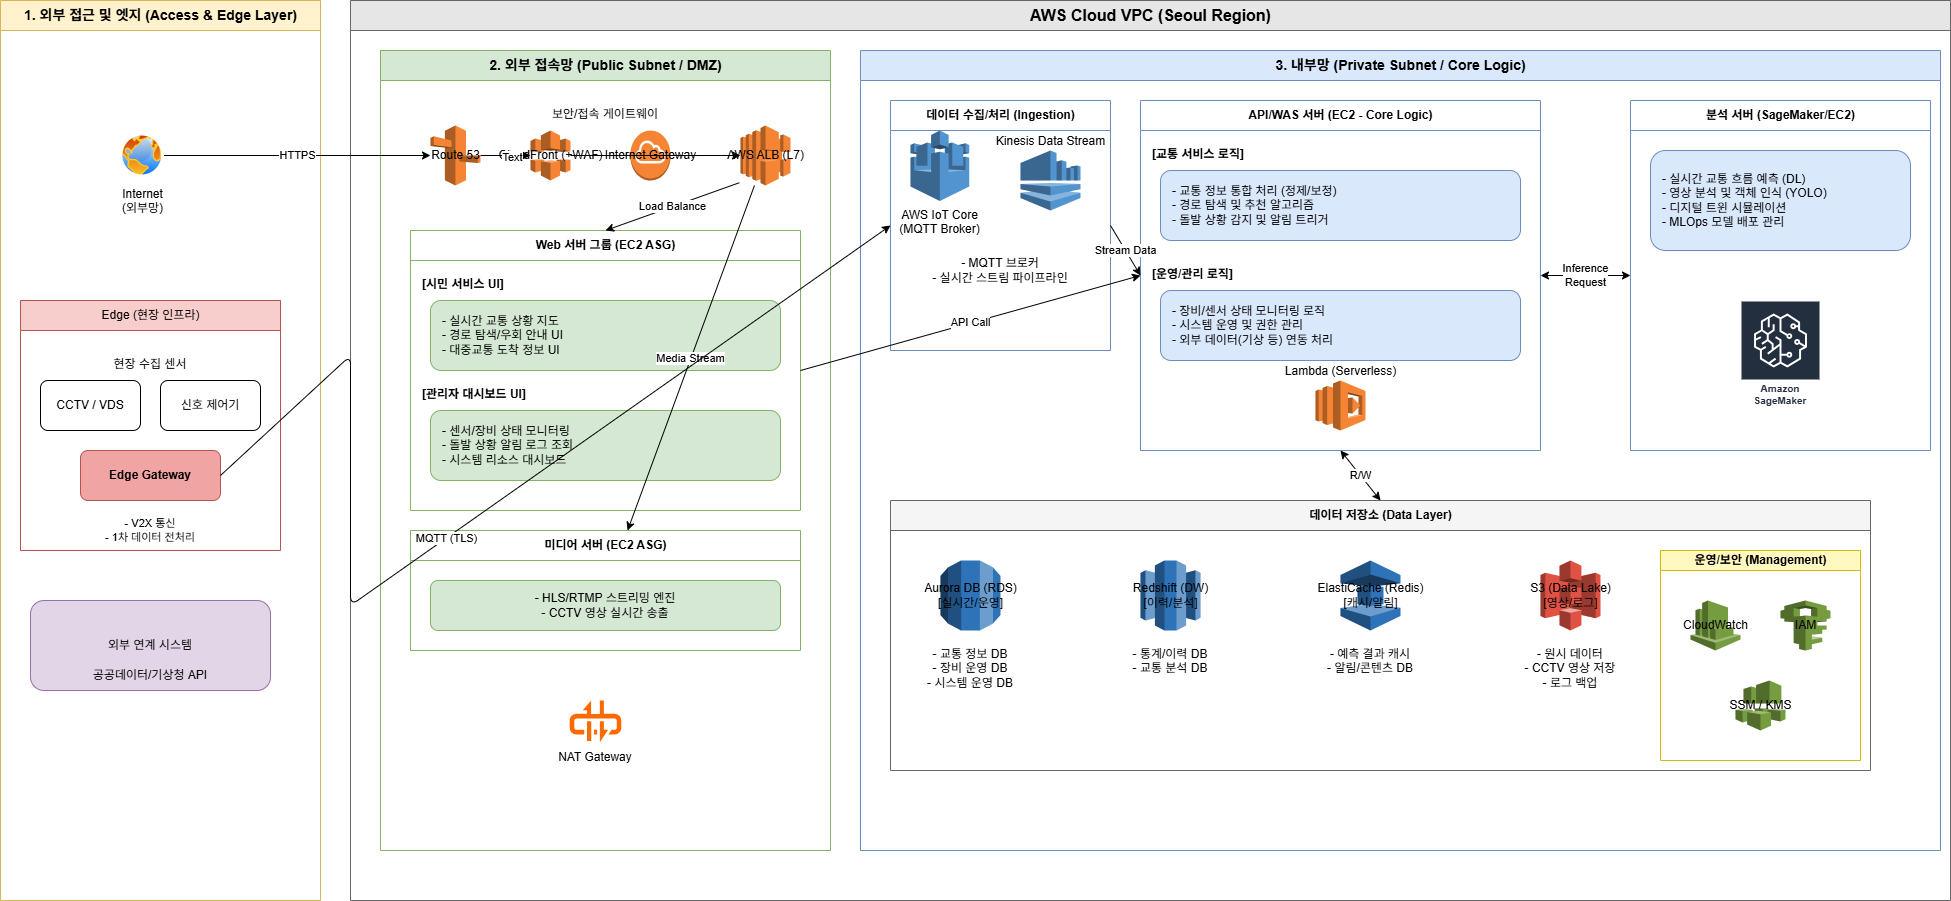

The diagram above was exported from draw.io. Its source (the exported page's mxGraphModel, read from the mxfile embedded in the PNG):
<mxGraphModel dx="-586" dy="653" grid="1" gridSize="10" guides="1" tooltips="1" connect="1" arrows="1" fold="1" page="1" pageScale="1" pageWidth="827" pageHeight="1169" math="0" shadow="0">
  <root>
    <mxCell id="0" />
    <mxCell id="1" parent="0" />
    <mxCell id="f1myp6JqioD2bVvgHyo5-94" value="1. 외부 접근 및 엣지 (Access &amp; Edge Layer)" style="swimlane;startSize=30;html=1;fontFamily=Arial;fillColor=#FFF2CC;strokeColor=#D6B656;fontSize=14;fontStyle=1" vertex="1" parent="1">
      <mxGeometry x="1700" y="50" width="320" height="900" as="geometry" />
    </mxCell>
    <mxCell id="f1myp6JqioD2bVvgHyo5-100" value="Edge (현장 인프라)" style="swimlane;startSize=30;html=1;fillColor=#F8CECC;strokeColor=#B85450;fontStyle=0" vertex="1" parent="f1myp6JqioD2bVvgHyo5-94">
      <mxGeometry x="20" y="300" width="260" height="250" as="geometry" />
    </mxCell>
    <mxCell id="f1myp6JqioD2bVvgHyo5-101" value="현장 수집 센서" style="group" vertex="1" connectable="0" parent="f1myp6JqioD2bVvgHyo5-100">
      <mxGeometry x="20" y="50" width="220" height="80" as="geometry" />
    </mxCell>
    <mxCell id="f1myp6JqioD2bVvgHyo5-102" value="CCTV / VDS" style="rounded=1;whiteSpace=wrap;html=1;fillColor=#FFFFFF;strokeColor=#000000;" vertex="1" parent="f1myp6JqioD2bVvgHyo5-101">
      <mxGeometry y="30" width="100" height="50" as="geometry" />
    </mxCell>
    <mxCell id="f1myp6JqioD2bVvgHyo5-103" value="신호 제어기" style="rounded=1;whiteSpace=wrap;html=1;fillColor=#FFFFFF;strokeColor=#000000;" vertex="1" parent="f1myp6JqioD2bVvgHyo5-101">
      <mxGeometry x="120" y="30" width="100" height="50" as="geometry" />
    </mxCell>
    <mxCell id="f1myp6JqioD2bVvgHyo5-104" value="Edge Gateway" style="rounded=1;whiteSpace=wrap;html=1;fillColor=#F0A4A4;strokeColor=#B85450;fontStyle=1" vertex="1" parent="f1myp6JqioD2bVvgHyo5-100">
      <mxGeometry x="60" y="150" width="140" height="50" as="geometry" />
    </mxCell>
    <mxCell id="f1myp6JqioD2bVvgHyo5-105" value="- V2X 통신&#10;- 1차 데이터 전처리" style="text;html=1;strokeColor=none;fillColor=none;align=center;verticalAlign=middle;whiteSpace=wrap;rounded=0;fontSize=11;" vertex="1" parent="f1myp6JqioD2bVvgHyo5-100">
      <mxGeometry x="30" y="210" width="200" height="40" as="geometry" />
    </mxCell>
    <mxCell id="f1myp6JqioD2bVvgHyo5-106" value="외부 연계 시스템" style="rounded=1;whiteSpace=wrap;html=1;fillColor=#E1D5E7;strokeColor=#9673A6;" vertex="1" parent="f1myp6JqioD2bVvgHyo5-94">
      <mxGeometry x="30" y="600" width="240" height="90" as="geometry" />
    </mxCell>
    <mxCell id="f1myp6JqioD2bVvgHyo5-107" value="공공데이터/기상청 API" style="text;html=1;strokeColor=none;fillColor=none;align=center;verticalAlign=middle;whiteSpace=wrap;rounded=0;" vertex="1" parent="f1myp6JqioD2bVvgHyo5-106">
      <mxGeometry y="60" width="240" height="30" as="geometry" />
    </mxCell>
    <mxCell id="f1myp6JqioD2bVvgHyo5-258" value="Internet&lt;div&gt;(외부망)&lt;/div&gt;" style="image;aspect=fixed;perimeter=ellipsePerimeter;html=1;align=center;shadow=0;dashed=0;spacingTop=3;image=img/lib/active_directory/internet_globe.svg;" vertex="1" parent="f1myp6JqioD2bVvgHyo5-94">
      <mxGeometry x="120.00000000000006" y="133.22451612903228" width="43.54838709677419" height="43.54838709677419" as="geometry" />
    </mxCell>
    <mxCell id="f1myp6JqioD2bVvgHyo5-108" value="AWS Cloud VPC (Seoul Region)" style="swimlane;startSize=30;html=1;fontFamily=Arial;fontColor=#000000;fillColor=#E6E6E6;strokeColor=#666666;fontSize=16;" vertex="1" parent="1">
      <mxGeometry x="2050" y="50" width="1600" height="900" as="geometry" />
    </mxCell>
    <mxCell id="f1myp6JqioD2bVvgHyo5-109" value="2. 외부 접속망 (Public Subnet / DMZ)" style="swimlane;startSize=30;html=1;fontFamily=Arial;fillColor=#D5E8D4;strokeColor=#82B366;fontSize=14;" vertex="1" parent="f1myp6JqioD2bVvgHyo5-108">
      <mxGeometry x="30" y="50" width="450" height="800" as="geometry" />
    </mxCell>
    <mxCell id="f1myp6JqioD2bVvgHyo5-110" value="보안/접속 게이트웨이" style="group" vertex="1" connectable="0" parent="f1myp6JqioD2bVvgHyo5-109">
      <mxGeometry x="30" y="50" width="390" height="100" as="geometry" />
    </mxCell>
    <mxCell id="f1myp6JqioD2bVvgHyo5-111" value="Route 53" style="shape=mxgraph.aws3.route_53;html=1;fillColor=#F58534;gradientColor=none;dashed=0;" vertex="1" parent="f1myp6JqioD2bVvgHyo5-110">
      <mxGeometry x="20" y="25" width="50" height="60" as="geometry" />
    </mxCell>
    <mxCell id="f1myp6JqioD2bVvgHyo5-112" value="CloudFront (+WAF)" style="shape=mxgraph.aws3.cloudfront;html=1;fillColor=#F58534;gradientColor=none;dashed=0;" vertex="1" parent="f1myp6JqioD2bVvgHyo5-110">
      <mxGeometry x="120" y="30" width="40" height="50" as="geometry" />
    </mxCell>
    <mxCell id="f1myp6JqioD2bVvgHyo5-113" value="Internet Gateway" style="shape=mxgraph.aws3.internet_gateway;html=1;fillColor=#F58534;gradientColor=none;dashed=0;" vertex="1" parent="f1myp6JqioD2bVvgHyo5-110">
      <mxGeometry x="220" y="30" width="40" height="50" as="geometry" />
    </mxCell>
    <mxCell id="f1myp6JqioD2bVvgHyo5-114" value="AWS ALB (L7)" style="shape=mxgraph.aws3.elastic_load_balancing;html=1;fillColor=#F58534;gradientColor=none;dashed=0;" vertex="1" parent="f1myp6JqioD2bVvgHyo5-110">
      <mxGeometry x="330" y="25" width="50" height="60" as="geometry" />
    </mxCell>
    <mxCell id="f1myp6JqioD2bVvgHyo5-115" value="Web 서버 그룹 (EC2 ASG)" style="swimlane;html=1;startSize=30;fillColor=#FFFFFF;strokeColor=#82B366;" vertex="1" parent="f1myp6JqioD2bVvgHyo5-109">
      <mxGeometry x="30" y="180" width="390" height="280" as="geometry" />
    </mxCell>
    <mxCell id="f1myp6JqioD2bVvgHyo5-116" value="[시민 서비스 UI]" style="text;html=1;fontStyle=1;align=left;" vertex="1" parent="f1myp6JqioD2bVvgHyo5-115">
      <mxGeometry x="10" y="40" width="150" height="20" as="geometry" />
    </mxCell>
    <mxCell id="f1myp6JqioD2bVvgHyo5-117" value="- 실시간 교통 상황 지도&#10;- 경로 탐색/우회 안내 UI&#10;- 대중교통 도착 정보 UI" style="rounded=1;whiteSpace=wrap;html=1;fillColor=#D5E8D4;strokeColor=#82B366;align=left;spacingLeft=10;" vertex="1" parent="f1myp6JqioD2bVvgHyo5-115">
      <mxGeometry x="20" y="70" width="350" height="70" as="geometry" />
    </mxCell>
    <mxCell id="f1myp6JqioD2bVvgHyo5-118" value="[관리자 대시보드 UI]" style="text;html=1;fontStyle=1;align=left;" vertex="1" parent="f1myp6JqioD2bVvgHyo5-115">
      <mxGeometry x="10" y="150" width="150" height="20" as="geometry" />
    </mxCell>
    <mxCell id="f1myp6JqioD2bVvgHyo5-119" value="- 센서/장비 상태 모니터링&#10;- 돌발 상황 알림 로그 조회&#10;- 시스템 리소스 대시보드" style="rounded=1;whiteSpace=wrap;html=1;fillColor=#D5E8D4;strokeColor=#82B366;align=left;spacingLeft=10;" vertex="1" parent="f1myp6JqioD2bVvgHyo5-115">
      <mxGeometry x="20" y="180" width="350" height="70" as="geometry" />
    </mxCell>
    <mxCell id="f1myp6JqioD2bVvgHyo5-120" value="미디어 서버 (EC2 ASG)" style="swimlane;html=1;startSize=30;fillColor=#FFFFFF;strokeColor=#82B366;" vertex="1" parent="f1myp6JqioD2bVvgHyo5-109">
      <mxGeometry x="30" y="480" width="390" height="120" as="geometry" />
    </mxCell>
    <mxCell id="f1myp6JqioD2bVvgHyo5-121" value="- HLS/RTMP 스트리밍 엔진&#10;- CCTV 영상 실시간 송출" style="rounded=1;whiteSpace=wrap;html=1;fillColor=#D5E8D4;strokeColor=#82B366;align=center;" vertex="1" parent="f1myp6JqioD2bVvgHyo5-120">
      <mxGeometry x="20" y="50" width="350" height="50" as="geometry" />
    </mxCell>
    <mxCell id="f1myp6JqioD2bVvgHyo5-250" value="Media Stream" style="endArrow=classic;html=1;" edge="1" parent="f1myp6JqioD2bVvgHyo5-109" source="f1myp6JqioD2bVvgHyo5-114" target="f1myp6JqioD2bVvgHyo5-120">
      <mxGeometry width="50" height="50" relative="1" as="geometry" />
    </mxCell>
    <mxCell id="f1myp6JqioD2bVvgHyo5-264" value="" style="group" vertex="1" connectable="0" parent="f1myp6JqioD2bVvgHyo5-109">
      <mxGeometry x="170" y="650" width="90" height="72" as="geometry" />
    </mxCell>
    <mxCell id="f1myp6JqioD2bVvgHyo5-265" value="" style="points=[];aspect=fixed;html=1;align=center;shadow=0;dashed=0;fillColor=#FF6A00;strokeColor=none;shape=mxgraph.alibaba_cloud.nat_gateway;" vertex="1" parent="f1myp6JqioD2bVvgHyo5-264">
      <mxGeometry x="19.19999999999999" width="51.6" height="41.7" as="geometry" />
    </mxCell>
    <mxCell id="f1myp6JqioD2bVvgHyo5-266" value="NAT Gateway" style="text;html=1;whiteSpace=wrap;strokeColor=none;fillColor=none;align=center;verticalAlign=middle;rounded=0;" vertex="1" parent="f1myp6JqioD2bVvgHyo5-264">
      <mxGeometry y="42" width="90" height="30" as="geometry" />
    </mxCell>
    <mxCell id="f1myp6JqioD2bVvgHyo5-123" value="3. 내부망 (Private Subnet / Core Logic)" style="swimlane;startSize=30;html=1;fontFamily=Arial;fillColor=#DAE8FC;strokeColor=#6C8EBF;fontSize=14;" vertex="1" parent="f1myp6JqioD2bVvgHyo5-108">
      <mxGeometry x="510" y="50" width="1080" height="800" as="geometry" />
    </mxCell>
    <mxCell id="f1myp6JqioD2bVvgHyo5-124" value="데이터 수집/처리 (Ingestion)" style="swimlane;html=1;startSize=30;fillColor=#FFFFFF;strokeColor=#6C8EBF;" vertex="1" parent="f1myp6JqioD2bVvgHyo5-123">
      <mxGeometry x="30" y="50" width="220" height="250" as="geometry" />
    </mxCell>
    <mxCell id="f1myp6JqioD2bVvgHyo5-126" value="Kinesis Data Stream" style="shape=mxgraph.aws3.kinesis;html=1;fillColor=#5294CF;gradientColor=none;dashed=0;labelPosition=bottom;verticalLabelPosition=top;align=center;verticalAlign=bottom;" vertex="1" parent="f1myp6JqioD2bVvgHyo5-124">
      <mxGeometry x="130" y="50" width="60" height="60" as="geometry" />
    </mxCell>
    <mxCell id="f1myp6JqioD2bVvgHyo5-127" value="- MQTT 브로커&#10;- 실시간 스트림 파이프라인" style="text;html=1;align=center;verticalAlign=middle;whiteSpace=wrap;rounded=0;" vertex="1" parent="f1myp6JqioD2bVvgHyo5-124">
      <mxGeometry x="10" y="150" width="200" height="40" as="geometry" />
    </mxCell>
    <mxCell id="f1myp6JqioD2bVvgHyo5-263" value="AWS IoT Core&lt;div&gt;(MQTT Broker)&lt;/div&gt;" style="outlineConnect=0;dashed=0;verticalLabelPosition=bottom;verticalAlign=top;align=center;html=1;shape=mxgraph.aws3.aws_iot;fillColor=#5294CF;gradientColor=none;" vertex="1" parent="f1myp6JqioD2bVvgHyo5-124">
      <mxGeometry x="20" y="30" width="58.75" height="70.5" as="geometry" />
    </mxCell>
    <mxCell id="f1myp6JqioD2bVvgHyo5-128" value="API/WAS 서버 (EC2 - Core Logic)" style="swimlane;html=1;startSize=30;fillColor=#FFFFFF;strokeColor=#6C8EBF;" vertex="1" parent="f1myp6JqioD2bVvgHyo5-123">
      <mxGeometry x="280" y="50" width="400" height="350" as="geometry" />
    </mxCell>
    <mxCell id="f1myp6JqioD2bVvgHyo5-129" value="[교통 서비스 로직]" style="text;html=1;fontStyle=1;align=left;" vertex="1" parent="f1myp6JqioD2bVvgHyo5-128">
      <mxGeometry x="10" y="40" width="150" height="20" as="geometry" />
    </mxCell>
    <mxCell id="f1myp6JqioD2bVvgHyo5-130" value="- 교통 정보 통합 처리 (정제/보정)&#10;- 경로 탐색 및 추천 알고리즘&#10;- 돌발 상황 감지 및 알림 트리거" style="rounded=1;whiteSpace=wrap;html=1;fillColor=#DAE8FC;strokeColor=#6C8EBF;align=left;spacingLeft=10;" vertex="1" parent="f1myp6JqioD2bVvgHyo5-128">
      <mxGeometry x="20" y="70" width="360" height="70" as="geometry" />
    </mxCell>
    <mxCell id="f1myp6JqioD2bVvgHyo5-131" value="[운영/관리 로직]" style="text;html=1;fontStyle=1;align=left;" vertex="1" parent="f1myp6JqioD2bVvgHyo5-128">
      <mxGeometry x="10" y="160" width="150" height="20" as="geometry" />
    </mxCell>
    <mxCell id="f1myp6JqioD2bVvgHyo5-132" value="- 장비/센서 상태 모니터링 로직&#10;- 시스템 운영 및 권한 관리&#10;- 외부 데이터(기상 등) 연동 처리" style="rounded=1;whiteSpace=wrap;html=1;fillColor=#DAE8FC;strokeColor=#6C8EBF;align=left;spacingLeft=10;" vertex="1" parent="f1myp6JqioD2bVvgHyo5-128">
      <mxGeometry x="20" y="190" width="360" height="70" as="geometry" />
    </mxCell>
    <mxCell id="f1myp6JqioD2bVvgHyo5-133" value="Lambda (Serverless)" style="shape=mxgraph.aws3.lambda;html=1;fillColor=#F58534;gradientColor=none;dashed=0;labelPosition=bottom;verticalLabelPosition=top;align=center;verticalAlign=bottom;" vertex="1" parent="f1myp6JqioD2bVvgHyo5-128">
      <mxGeometry x="175" y="280" width="50" height="50" as="geometry" />
    </mxCell>
    <mxCell id="f1myp6JqioD2bVvgHyo5-134" value="분석 서버 (SageMaker/EC2)" style="swimlane;html=1;startSize=30;fillColor=#FFFFFF;strokeColor=#6C8EBF;" vertex="1" parent="f1myp6JqioD2bVvgHyo5-123">
      <mxGeometry x="770" y="50" width="300" height="350" as="geometry" />
    </mxCell>
    <mxCell id="f1myp6JqioD2bVvgHyo5-135" value="- 실시간 교통 흐름 예측 (DL)&#10;- 영상 분석 및 객체 인식 (YOLO)&#10;- 디지털 트윈 시뮬레이션&#10;- MLOps 모델 배포 관리" style="rounded=1;whiteSpace=wrap;html=1;fillColor=#DAE8FC;strokeColor=#6C8EBF;align=left;spacingLeft=10;" vertex="1" parent="f1myp6JqioD2bVvgHyo5-134">
      <mxGeometry x="20" y="50" width="260" height="100" as="geometry" />
    </mxCell>
    <mxCell id="f1myp6JqioD2bVvgHyo5-267" value="Amazon SageMaker" style="sketch=0;outlineConnect=0;fontColor=#232F3E;gradientColor=none;strokeColor=#ffffff;fillColor=#232F3E;dashed=0;verticalLabelPosition=middle;verticalAlign=bottom;align=center;html=1;whiteSpace=wrap;fontSize=10;fontStyle=1;spacing=3;shape=mxgraph.aws4.productIcon;prIcon=mxgraph.aws4.sagemaker;" vertex="1" parent="f1myp6JqioD2bVvgHyo5-134">
      <mxGeometry x="110" y="200" width="80" height="110" as="geometry" />
    </mxCell>
    <mxCell id="f1myp6JqioD2bVvgHyo5-137" value="데이터 저장소 (Data Layer)" style="swimlane;html=1;startSize=30;fillColor=#F5F5F5;strokeColor=#666666;" vertex="1" parent="f1myp6JqioD2bVvgHyo5-123">
      <mxGeometry x="30" y="450" width="980" height="270" as="geometry" />
    </mxCell>
    <mxCell id="f1myp6JqioD2bVvgHyo5-138" value="Aurora DB (RDS)&#10;[실시간/운영]" style="shape=mxgraph.aws3.rds;html=1;fillColor=#2E73B8;gradientColor=none;dashed=0;" vertex="1" parent="f1myp6JqioD2bVvgHyo5-137">
      <mxGeometry x="50" y="60" width="60" height="70" as="geometry" />
    </mxCell>
    <mxCell id="f1myp6JqioD2bVvgHyo5-139" value="- 교통 정보 DB&#10;- 장비 운영 DB&#10;- 시스템 운영 DB" style="text;html=1;align=center;verticalAlign=top;whiteSpace=wrap;rounded=0;" vertex="1" parent="f1myp6JqioD2bVvgHyo5-137">
      <mxGeometry x="30" y="140" width="100" height="60" as="geometry" />
    </mxCell>
    <mxCell id="f1myp6JqioD2bVvgHyo5-140" value="Redshift (DW)&#10;[이력/분석]" style="shape=mxgraph.aws3.redshift;html=1;fillColor=#2E73B8;gradientColor=none;dashed=0;" vertex="1" parent="f1myp6JqioD2bVvgHyo5-137">
      <mxGeometry x="250" y="60" width="60" height="70" as="geometry" />
    </mxCell>
    <mxCell id="f1myp6JqioD2bVvgHyo5-141" value="- 통계/이력 DB&#10;- 교통 분석 DB" style="text;html=1;align=center;verticalAlign=top;whiteSpace=wrap;rounded=0;" vertex="1" parent="f1myp6JqioD2bVvgHyo5-137">
      <mxGeometry x="230" y="140" width="100" height="40" as="geometry" />
    </mxCell>
    <mxCell id="f1myp6JqioD2bVvgHyo5-142" value="ElastiCache (Redis)&#10;[캐시/알림]" style="shape=mxgraph.aws3.elasticache;html=1;fillColor=#2E73B8;gradientColor=none;dashed=0;" vertex="1" parent="f1myp6JqioD2bVvgHyo5-137">
      <mxGeometry x="450" y="60" width="60" height="70" as="geometry" />
    </mxCell>
    <mxCell id="f1myp6JqioD2bVvgHyo5-143" value="- 예측 결과 캐시&#10;- 알림/콘텐츠 DB" style="text;html=1;align=center;verticalAlign=top;whiteSpace=wrap;rounded=0;" vertex="1" parent="f1myp6JqioD2bVvgHyo5-137">
      <mxGeometry x="430" y="140" width="100" height="40" as="geometry" />
    </mxCell>
    <mxCell id="f1myp6JqioD2bVvgHyo5-144" value="S3 (Data Lake)&#10;[영상/로그]" style="shape=mxgraph.aws3.s3;html=1;fillColor=#E05243;gradientColor=none;dashed=0;" vertex="1" parent="f1myp6JqioD2bVvgHyo5-137">
      <mxGeometry x="650" y="60" width="60" height="70" as="geometry" />
    </mxCell>
    <mxCell id="f1myp6JqioD2bVvgHyo5-145" value="- 원시 데이터&#10;- CCTV 영상 저장&#10;- 로그 백업" style="text;html=1;align=center;verticalAlign=top;whiteSpace=wrap;rounded=0;" vertex="1" parent="f1myp6JqioD2bVvgHyo5-137">
      <mxGeometry x="630" y="140" width="100" height="60" as="geometry" />
    </mxCell>
    <mxCell id="f1myp6JqioD2bVvgHyo5-146" value="운영/보안 (Management)" style="swimlane;html=1;startSize=20;fillColor=#FFF8C0;strokeColor=#D6BC00;" vertex="1" parent="f1myp6JqioD2bVvgHyo5-137">
      <mxGeometry x="770" y="50" width="200" height="210" as="geometry" />
    </mxCell>
    <mxCell id="f1myp6JqioD2bVvgHyo5-147" value="CloudWatch" style="shape=mxgraph.aws3.cloudwatch;html=1;fillColor=#759C3E;gradientColor=none;dashed=0;" vertex="1" parent="f1myp6JqioD2bVvgHyo5-146">
      <mxGeometry x="30" y="50" width="50" height="50" as="geometry" />
    </mxCell>
    <mxCell id="f1myp6JqioD2bVvgHyo5-148" value="IAM" style="shape=mxgraph.aws3.iam;html=1;fillColor=#759C3E;gradientColor=none;dashed=0;" vertex="1" parent="f1myp6JqioD2bVvgHyo5-146">
      <mxGeometry x="120" y="50" width="50" height="50" as="geometry" />
    </mxCell>
    <mxCell id="f1myp6JqioD2bVvgHyo5-149" value="SSM / KMS" style="shape=mxgraph.aws3.ec2_systems_manager;html=1;fillColor=#759C3E;gradientColor=none;dashed=0;" vertex="1" parent="f1myp6JqioD2bVvgHyo5-146">
      <mxGeometry x="75" y="130" width="50" height="50" as="geometry" />
    </mxCell>
    <mxCell id="f1myp6JqioD2bVvgHyo5-150" value="HTTPS" style="endArrow=classic;html=1;entryX=0;entryY=0.5;exitX=1;exitY=0.5;exitDx=0;exitDy=0;" edge="1" parent="1" source="f1myp6JqioD2bVvgHyo5-258" target="f1myp6JqioD2bVvgHyo5-111">
      <mxGeometry width="50" height="50" relative="1" as="geometry" />
    </mxCell>
    <mxCell id="f1myp6JqioD2bVvgHyo5-151" value="" style="endArrow=classic;html=1;entryX=0;entryY=0.5;exitX=1;exitY=0.5;" edge="1" parent="1" source="f1myp6JqioD2bVvgHyo5-111" target="f1myp6JqioD2bVvgHyo5-112">
      <mxGeometry width="50" height="50" relative="1" as="geometry" />
    </mxCell>
    <mxCell id="f1myp6JqioD2bVvgHyo5-262" value="Text" style="edgeLabel;html=1;align=center;verticalAlign=middle;resizable=0;points=[];" vertex="1" connectable="0" parent="f1myp6JqioD2bVvgHyo5-151">
      <mxGeometry x="0.2618" y="-2" relative="1" as="geometry">
        <mxPoint as="offset" />
      </mxGeometry>
    </mxCell>
    <mxCell id="f1myp6JqioD2bVvgHyo5-152" value="" style="endArrow=classic;html=1;entryX=0;entryY=0.5;exitX=1;exitY=0.5;" edge="1" parent="1" source="f1myp6JqioD2bVvgHyo5-112" target="f1myp6JqioD2bVvgHyo5-114">
      <mxGeometry width="50" height="50" relative="1" as="geometry" />
    </mxCell>
    <mxCell id="f1myp6JqioD2bVvgHyo5-153" value="Load Balance" style="endArrow=classic;html=1;entryX=0.5;entryY=0;exitX=-0.024;exitY=0.954;exitDx=0;exitDy=0;exitPerimeter=0;" edge="1" parent="1" source="f1myp6JqioD2bVvgHyo5-114" target="f1myp6JqioD2bVvgHyo5-115">
      <mxGeometry width="50" height="50" relative="1" as="geometry" />
    </mxCell>
    <mxCell id="f1myp6JqioD2bVvgHyo5-154" value="MQTT (TLS)" style="endArrow=classic;html=1;entryX=0;entryY=0.5;exitX=1;exitY=0.5;" edge="1" parent="1" source="f1myp6JqioD2bVvgHyo5-104" target="f1myp6JqioD2bVvgHyo5-124">
      <mxGeometry width="50" height="50" relative="1" as="geometry">
        <Array as="points">
          <mxPoint x="2050" y="405" />
          <mxPoint x="2050" y="655" />
        </Array>
      </mxGeometry>
    </mxCell>
    <mxCell id="f1myp6JqioD2bVvgHyo5-155" value="API Call" style="endArrow=classic;html=1;entryX=0;entryY=0.5;exitX=1;exitY=0.5;" edge="1" parent="1" source="f1myp6JqioD2bVvgHyo5-115" target="f1myp6JqioD2bVvgHyo5-128">
      <mxGeometry width="50" height="50" relative="1" as="geometry" />
    </mxCell>
    <mxCell id="f1myp6JqioD2bVvgHyo5-156" value="Stream Data" style="endArrow=classic;html=1;entryX=0;entryY=0.5;exitX=1;exitY=0.5;" edge="1" parent="1" source="f1myp6JqioD2bVvgHyo5-124" target="f1myp6JqioD2bVvgHyo5-128">
      <mxGeometry width="50" height="50" relative="1" as="geometry" />
    </mxCell>
    <mxCell id="f1myp6JqioD2bVvgHyo5-157" value="Inference&lt;div&gt;Request&lt;/div&gt;" style="endArrow=classic;startArrow=classic;html=1;entryX=0;entryY=0.5;exitX=1;exitY=0.5;" edge="1" parent="1" source="f1myp6JqioD2bVvgHyo5-128" target="f1myp6JqioD2bVvgHyo5-134">
      <mxGeometry width="50" height="50" relative="1" as="geometry" />
    </mxCell>
    <mxCell id="f1myp6JqioD2bVvgHyo5-158" value="R/W" style="endArrow=classic;startArrow=classic;html=1;entryX=0.5;entryY=0;exitX=0.5;exitY=1;" edge="1" parent="1" source="f1myp6JqioD2bVvgHyo5-128" target="f1myp6JqioD2bVvgHyo5-137">
      <mxGeometry width="50" height="50" relative="1" as="geometry" />
    </mxCell>
  </root>
</mxGraphModel>